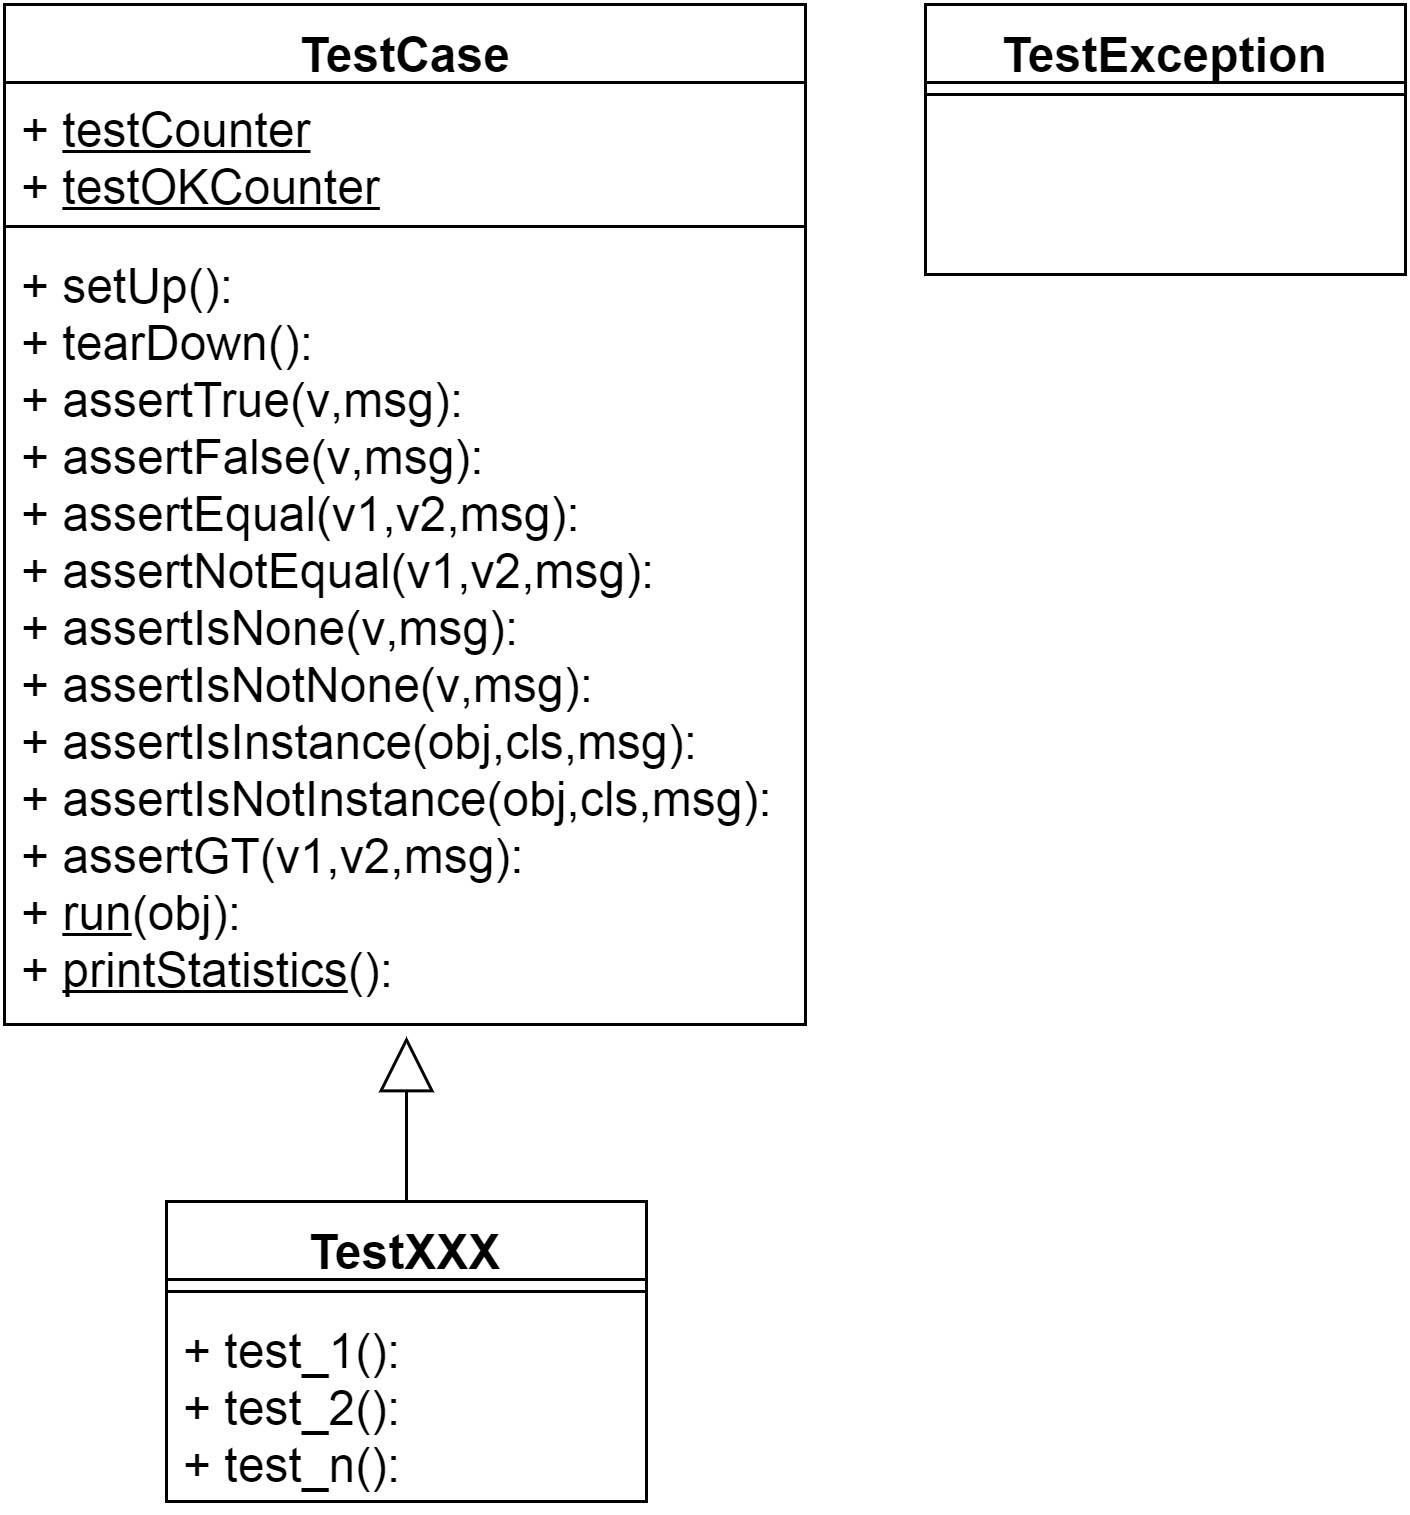

The diagram above was exported from draw.io. Its source (the exported page's mxGraphModel, read from the mxfile embedded in the PNG):
<mxGraphModel dx="876" dy="496" grid="1" gridSize="10" guides="1" tooltips="1" connect="1" arrows="1" fold="1" page="1" pageScale="1" pageWidth="826" pageHeight="1169" background="#ffffff" math="0" shadow="0">
  <root>
    <mxCell id="0" />
    <mxCell id="1" parent="0" />
    <mxCell id="2" value="TestCase" style="swimlane;html=1;fontStyle=1;align=center;verticalAlign=top;childLayout=stackLayout;horizontal=1;startSize=26;horizontalStack=0;resizeParent=1;resizeLast=0;collapsible=1;marginBottom=0;swimlaneFillColor=#ffffff;fontSize=16;" vertex="1" parent="1">
      <mxGeometry x="263" y="30" width="267" height="340" as="geometry" />
    </mxCell>
    <mxCell id="3" value="&lt;font style=&quot;font-size: 16px&quot;&gt;+&amp;nbsp;&lt;span&gt;&lt;u&gt;testCounter&lt;/u&gt;&lt;/span&gt;&lt;/font&gt;&lt;div&gt;&lt;font size=&quot;3&quot;&gt;&lt;span&gt;+&amp;nbsp;&lt;/span&gt;&lt;span&gt;&lt;u&gt;testOKCounter&lt;/u&gt;&lt;/span&gt;&lt;/font&gt;&lt;/div&gt;" style="text;html=1;strokeColor=none;fillColor=none;align=left;verticalAlign=top;spacingLeft=4;spacingRight=4;whiteSpace=wrap;overflow=hidden;rotatable=0;points=[[0,0.5],[1,0.5]];portConstraint=eastwest;" vertex="1" parent="2">
      <mxGeometry y="26" width="267" height="44" as="geometry" />
    </mxCell>
    <mxCell id="4" value="" style="line;html=1;strokeWidth=1;fillColor=none;align=left;verticalAlign=middle;spacingTop=-1;spacingLeft=3;spacingRight=3;rotatable=0;labelPosition=right;points=[];portConstraint=eastwest;" vertex="1" parent="2">
      <mxGeometry y="70" width="267" height="8" as="geometry" />
    </mxCell>
    <mxCell id="5" value="&lt;font style=&quot;font-size: 16px&quot;&gt;+&amp;nbsp;&lt;span&gt;setUp():&lt;/span&gt;&lt;/font&gt;&lt;div&gt;&lt;span&gt;&lt;font size=&quot;3&quot;&gt;+ tearDown():&lt;/font&gt;&lt;/span&gt;&lt;/div&gt;&lt;div&gt;&lt;font size=&quot;3&quot;&gt;&lt;span&gt;+&amp;nbsp;&lt;/span&gt;&lt;span&gt;assertTrue&lt;/span&gt;&lt;span&gt;(&lt;/span&gt;&lt;span&gt;v&lt;/span&gt;&lt;span&gt;,&lt;/span&gt;&lt;span&gt;msg&lt;/span&gt;&lt;span&gt;):&lt;/span&gt;&lt;/font&gt;&lt;/div&gt;&lt;div&gt;&lt;font size=&quot;3&quot;&gt;&lt;span&gt;+&amp;nbsp;&lt;/span&gt;&lt;span&gt;assertFalse&lt;/span&gt;&lt;span&gt;(&lt;/span&gt;&lt;span&gt;v&lt;/span&gt;&lt;span&gt;,&lt;/span&gt;&lt;span&gt;msg&lt;/span&gt;&lt;span&gt;):&lt;/span&gt;&lt;/font&gt;&lt;/div&gt;&lt;div&gt;&lt;font size=&quot;3&quot;&gt;&lt;span&gt;+&amp;nbsp;&lt;/span&gt;&lt;span&gt;assertEqual&lt;/span&gt;&lt;span&gt;(&lt;/span&gt;&lt;span&gt;v1&lt;/span&gt;&lt;span&gt;,&lt;/span&gt;&lt;span&gt;v2&lt;/span&gt;&lt;span&gt;,&lt;/span&gt;&lt;span&gt;msg&lt;/span&gt;&lt;span&gt;):&lt;/span&gt;&lt;/font&gt;&lt;/div&gt;&lt;div&gt;&lt;font size=&quot;3&quot;&gt;&lt;span&gt;+&amp;nbsp;&lt;/span&gt;&lt;span&gt;assertNotEqual&lt;/span&gt;&lt;span&gt;(&lt;/span&gt;&lt;span&gt;v1&lt;/span&gt;&lt;span&gt;,&lt;/span&gt;&lt;span&gt;v2&lt;/span&gt;&lt;span&gt;,&lt;/span&gt;&lt;span&gt;msg&lt;/span&gt;&lt;span&gt;):&lt;/span&gt;&lt;/font&gt;&lt;/div&gt;&lt;div&gt;&lt;font size=&quot;3&quot;&gt;&lt;span&gt;+&amp;nbsp;&lt;/span&gt;&lt;span&gt;assertIsNone&lt;/span&gt;&lt;span&gt;(&lt;/span&gt;&lt;span&gt;v&lt;/span&gt;&lt;span&gt;,&lt;/span&gt;&lt;span&gt;msg&lt;/span&gt;&lt;span&gt;):&lt;/span&gt;&lt;/font&gt;&lt;/div&gt;&lt;div&gt;&lt;font size=&quot;3&quot;&gt;&lt;span&gt;+&amp;nbsp;&lt;/span&gt;&lt;span&gt;assertIsNotNone&lt;/span&gt;&lt;span&gt;(&lt;/span&gt;&lt;span&gt;v&lt;/span&gt;&lt;span&gt;,&lt;/span&gt;&lt;span&gt;msg&lt;/span&gt;&lt;span&gt;):&lt;/span&gt;&lt;/font&gt;&lt;/div&gt;&lt;div&gt;&lt;font size=&quot;3&quot;&gt;&lt;span&gt;+&amp;nbsp;&lt;/span&gt;&lt;span&gt;assertIsInstance&lt;/span&gt;&lt;span&gt;(&lt;/span&gt;&lt;span&gt;obj&lt;/span&gt;&lt;span&gt;,&lt;/span&gt;&lt;span&gt;cls&lt;/span&gt;&lt;span&gt;,&lt;/span&gt;&lt;span&gt;msg&lt;/span&gt;&lt;span&gt;):&lt;/span&gt;&lt;/font&gt;&lt;/div&gt;&lt;div&gt;&lt;font size=&quot;3&quot;&gt;&lt;span&gt;+&amp;nbsp;&lt;/span&gt;&lt;span&gt;assertIsNotInstance&lt;/span&gt;&lt;span&gt;(&lt;/span&gt;&lt;span&gt;obj&lt;/span&gt;&lt;span&gt;,&lt;/span&gt;&lt;span&gt;cls&lt;/span&gt;&lt;span&gt;,&lt;/span&gt;&lt;span&gt;msg&lt;/span&gt;&lt;span&gt;):&lt;/span&gt;&lt;/font&gt;&lt;/div&gt;&lt;div&gt;&lt;font size=&quot;3&quot;&gt;&lt;span&gt;+&amp;nbsp;&lt;/span&gt;&lt;span&gt;assertGT&lt;/span&gt;&lt;span&gt;(&lt;/span&gt;&lt;span&gt;v1&lt;/span&gt;&lt;span&gt;,&lt;/span&gt;&lt;span&gt;v2&lt;/span&gt;&lt;span&gt;,&lt;/span&gt;&lt;span&gt;msg&lt;/span&gt;&lt;span&gt;):&lt;/span&gt;&lt;/font&gt;&lt;/div&gt;&lt;div&gt;&lt;font size=&quot;3&quot;&gt;&lt;span&gt;+&amp;nbsp;&lt;/span&gt;&lt;span style=&quot;text-decoration: underline&quot;&gt;run&lt;/span&gt;(obj):&lt;/font&gt;&lt;/div&gt;&lt;div&gt;&lt;font size=&quot;3&quot;&gt;&lt;span&gt;+&amp;nbsp;&lt;/span&gt;&lt;span style=&quot;text-decoration: underline&quot;&gt;printStatistics&lt;/span&gt;():&lt;/font&gt;&lt;/div&gt;" style="text;html=1;strokeColor=none;fillColor=none;align=left;verticalAlign=top;spacingLeft=4;spacingRight=4;whiteSpace=wrap;overflow=hidden;rotatable=0;points=[[0,0.5],[1,0.5]];portConstraint=eastwest;" vertex="1" parent="2">
      <mxGeometry y="78" width="267" height="262" as="geometry" />
    </mxCell>
    <mxCell id="6" value="&lt;font style=&quot;font-size: 16px&quot;&gt;TestXXX&lt;/font&gt;" style="swimlane;html=1;fontStyle=1;align=center;verticalAlign=top;childLayout=stackLayout;horizontal=1;startSize=26;horizontalStack=0;resizeParent=1;resizeLast=0;collapsible=1;marginBottom=0;swimlaneFillColor=#ffffff;" vertex="1" parent="1">
      <mxGeometry x="317" y="429" width="160" height="100" as="geometry" />
    </mxCell>
    <mxCell id="8" value="" style="line;html=1;strokeWidth=1;fillColor=none;align=left;verticalAlign=middle;spacingTop=-1;spacingLeft=3;spacingRight=3;rotatable=0;labelPosition=right;points=[];portConstraint=eastwest;" vertex="1" parent="6">
      <mxGeometry y="26" width="160" height="8" as="geometry" />
    </mxCell>
    <mxCell id="9" value="&lt;font style=&quot;font-size: 16px&quot;&gt;+ test_1():&lt;/font&gt;&lt;div&gt;&lt;font size=&quot;3&quot;&gt;+ test_2():&lt;/font&gt;&lt;/div&gt;&lt;div&gt;&lt;font size=&quot;3&quot;&gt;+ test_n():&lt;/font&gt;&lt;/div&gt;" style="text;html=1;strokeColor=none;fillColor=none;align=left;verticalAlign=top;spacingLeft=4;spacingRight=4;whiteSpace=wrap;overflow=hidden;rotatable=0;points=[[0,0.5],[1,0.5]];portConstraint=eastwest;" vertex="1" parent="6">
      <mxGeometry y="34" width="160" height="66" as="geometry" />
    </mxCell>
    <mxCell id="10" value="" style="endArrow=block;endSize=16;endFill=0;html=1;exitX=0.5;exitY=0;entryX=0.502;entryY=1.016;entryPerimeter=0;" edge="1" parent="1" source="6" target="5">
      <mxGeometry width="160" relative="1" as="geometry">
        <mxPoint x="10" y="110" as="sourcePoint" />
        <mxPoint x="550" y="420" as="targetPoint" />
      </mxGeometry>
    </mxCell>
    <mxCell id="11" value="&lt;span&gt;&lt;font style=&quot;font-size: 16px&quot;&gt;TestException&lt;/font&gt;&lt;/span&gt;" style="swimlane;html=1;fontStyle=1;align=center;verticalAlign=top;childLayout=stackLayout;horizontal=1;startSize=26;horizontalStack=0;resizeParent=1;resizeLast=0;collapsible=1;marginBottom=0;swimlaneFillColor=#ffffff;" vertex="1" parent="1">
      <mxGeometry x="570" y="30" width="160" height="90" as="geometry" />
    </mxCell>
    <mxCell id="13" value="" style="line;html=1;strokeWidth=1;fillColor=none;align=left;verticalAlign=middle;spacingTop=-1;spacingLeft=3;spacingRight=3;rotatable=0;labelPosition=right;points=[];portConstraint=eastwest;" vertex="1" parent="11">
      <mxGeometry y="26" width="160" height="8" as="geometry" />
    </mxCell>
  </root>
</mxGraphModel>